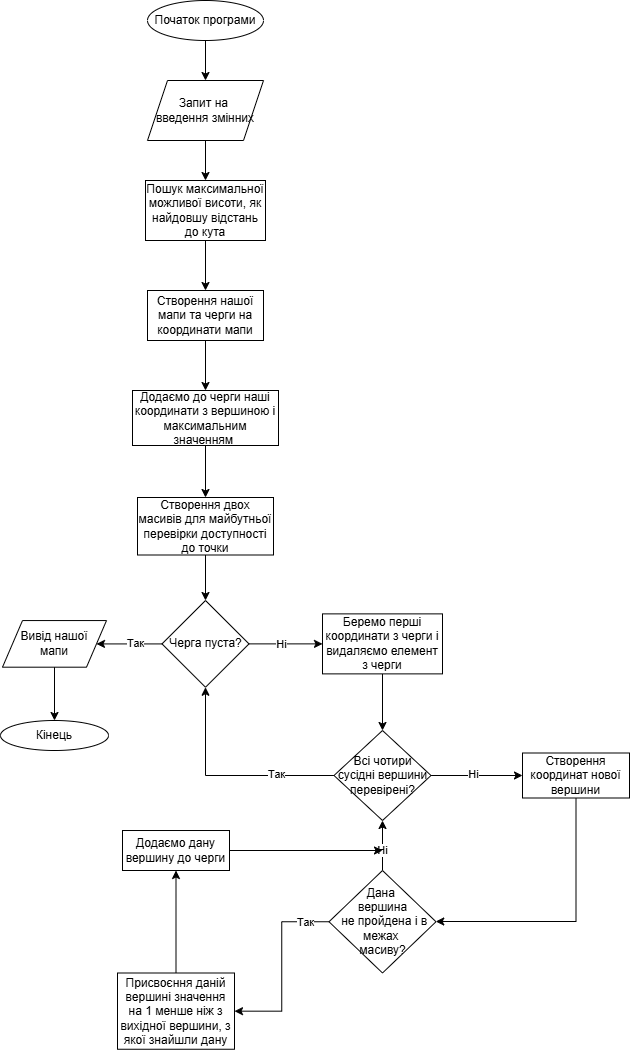

The diagram above was exported from draw.io. Its source (the exported page's mxGraphModel, read from the mxfile embedded in the PNG):
<mxGraphModel dx="875" dy="442" grid="1" gridSize="10" guides="1" tooltips="1" connect="1" arrows="1" fold="1" page="1" pageScale="1" pageWidth="827" pageHeight="1169" math="0" shadow="0">
  <root>
    <mxCell id="0" />
    <mxCell id="1" parent="0" />
    <mxCell id="rUZcBcEKRaf5wYRx0hu4-3" value="" style="edgeStyle=orthogonalEdgeStyle;rounded=0;orthogonalLoop=1;jettySize=auto;html=1;" edge="1" parent="1" source="rUZcBcEKRaf5wYRx0hu4-1" target="rUZcBcEKRaf5wYRx0hu4-2">
      <mxGeometry relative="1" as="geometry" />
    </mxCell>
    <mxCell id="rUZcBcEKRaf5wYRx0hu4-1" value="Початок програми" style="ellipse;whiteSpace=wrap;html=1;" vertex="1" parent="1">
      <mxGeometry x="185" y="10" width="116" height="40" as="geometry" />
    </mxCell>
    <mxCell id="rUZcBcEKRaf5wYRx0hu4-5" value="" style="edgeStyle=orthogonalEdgeStyle;rounded=0;orthogonalLoop=1;jettySize=auto;html=1;" edge="1" parent="1" source="rUZcBcEKRaf5wYRx0hu4-2" target="rUZcBcEKRaf5wYRx0hu4-4">
      <mxGeometry relative="1" as="geometry" />
    </mxCell>
    <mxCell id="rUZcBcEKRaf5wYRx0hu4-2" value="Запит на&amp;nbsp;&lt;div&gt;введення змінних&lt;/div&gt;" style="shape=parallelogram;perimeter=parallelogramPerimeter;whiteSpace=wrap;html=1;fixedSize=1;" vertex="1" parent="1">
      <mxGeometry x="185" y="90" width="116" height="60" as="geometry" />
    </mxCell>
    <mxCell id="rUZcBcEKRaf5wYRx0hu4-7" value="" style="edgeStyle=orthogonalEdgeStyle;rounded=0;orthogonalLoop=1;jettySize=auto;html=1;" edge="1" parent="1" source="rUZcBcEKRaf5wYRx0hu4-4" target="rUZcBcEKRaf5wYRx0hu4-6">
      <mxGeometry relative="1" as="geometry" />
    </mxCell>
    <mxCell id="rUZcBcEKRaf5wYRx0hu4-4" value="Пошук максимальної можливої висоти, як найдовшу відстань до кута" style="whiteSpace=wrap;html=1;" vertex="1" parent="1">
      <mxGeometry x="183" y="190" width="120" height="60" as="geometry" />
    </mxCell>
    <mxCell id="rUZcBcEKRaf5wYRx0hu4-9" value="" style="edgeStyle=orthogonalEdgeStyle;rounded=0;orthogonalLoop=1;jettySize=auto;html=1;" edge="1" parent="1" source="rUZcBcEKRaf5wYRx0hu4-6" target="rUZcBcEKRaf5wYRx0hu4-8">
      <mxGeometry relative="1" as="geometry" />
    </mxCell>
    <mxCell id="rUZcBcEKRaf5wYRx0hu4-6" value="Створення нашої мапи та черги на координати мапи" style="whiteSpace=wrap;html=1;" vertex="1" parent="1">
      <mxGeometry x="185" y="300" width="116" height="50" as="geometry" />
    </mxCell>
    <mxCell id="rUZcBcEKRaf5wYRx0hu4-11" value="" style="edgeStyle=orthogonalEdgeStyle;rounded=0;orthogonalLoop=1;jettySize=auto;html=1;" edge="1" parent="1" source="rUZcBcEKRaf5wYRx0hu4-8" target="rUZcBcEKRaf5wYRx0hu4-10">
      <mxGeometry relative="1" as="geometry" />
    </mxCell>
    <mxCell id="rUZcBcEKRaf5wYRx0hu4-8" value="Додаємо до черги наші координати з вершиною і максимальним значенням&amp;nbsp;" style="whiteSpace=wrap;html=1;" vertex="1" parent="1">
      <mxGeometry x="170" y="400" width="146" height="55" as="geometry" />
    </mxCell>
    <mxCell id="rUZcBcEKRaf5wYRx0hu4-13" value="" style="edgeStyle=orthogonalEdgeStyle;rounded=0;orthogonalLoop=1;jettySize=auto;html=1;" edge="1" parent="1" source="rUZcBcEKRaf5wYRx0hu4-10" target="rUZcBcEKRaf5wYRx0hu4-12">
      <mxGeometry relative="1" as="geometry" />
    </mxCell>
    <mxCell id="rUZcBcEKRaf5wYRx0hu4-10" value="Створення двох масивів для майбутньої перевірки доступності до точки" style="whiteSpace=wrap;html=1;" vertex="1" parent="1">
      <mxGeometry x="175" y="507" width="136" height="57.5" as="geometry" />
    </mxCell>
    <mxCell id="rUZcBcEKRaf5wYRx0hu4-15" value="" style="edgeStyle=orthogonalEdgeStyle;rounded=0;orthogonalLoop=1;jettySize=auto;html=1;" edge="1" parent="1" source="rUZcBcEKRaf5wYRx0hu4-12" target="rUZcBcEKRaf5wYRx0hu4-14">
      <mxGeometry relative="1" as="geometry" />
    </mxCell>
    <mxCell id="rUZcBcEKRaf5wYRx0hu4-31" value="Ні" style="edgeLabel;html=1;align=center;verticalAlign=middle;resizable=0;points=[];" vertex="1" connectable="0" parent="rUZcBcEKRaf5wYRx0hu4-15">
      <mxGeometry x="-0.1222" relative="1" as="geometry">
        <mxPoint as="offset" />
      </mxGeometry>
    </mxCell>
    <mxCell id="rUZcBcEKRaf5wYRx0hu4-27" value="" style="edgeStyle=orthogonalEdgeStyle;rounded=0;orthogonalLoop=1;jettySize=auto;html=1;" edge="1" parent="1" source="rUZcBcEKRaf5wYRx0hu4-12" target="rUZcBcEKRaf5wYRx0hu4-26">
      <mxGeometry relative="1" as="geometry" />
    </mxCell>
    <mxCell id="rUZcBcEKRaf5wYRx0hu4-32" value="Так" style="edgeLabel;html=1;align=center;verticalAlign=middle;resizable=0;points=[];" vertex="1" connectable="0" parent="rUZcBcEKRaf5wYRx0hu4-27">
      <mxGeometry x="-0.1772" y="-1" relative="1" as="geometry">
        <mxPoint as="offset" />
      </mxGeometry>
    </mxCell>
    <mxCell id="rUZcBcEKRaf5wYRx0hu4-12" value="Черга пуста?" style="rhombus;whiteSpace=wrap;html=1;" vertex="1" parent="1">
      <mxGeometry x="199.5" y="610" width="87" height="86.75" as="geometry" />
    </mxCell>
    <mxCell id="rUZcBcEKRaf5wYRx0hu4-17" value="" style="edgeStyle=orthogonalEdgeStyle;rounded=0;orthogonalLoop=1;jettySize=auto;html=1;" edge="1" parent="1" source="rUZcBcEKRaf5wYRx0hu4-14" target="rUZcBcEKRaf5wYRx0hu4-16">
      <mxGeometry relative="1" as="geometry" />
    </mxCell>
    <mxCell id="rUZcBcEKRaf5wYRx0hu4-14" value="Беремо перші координати з черги і видаляємо елемент з черги" style="whiteSpace=wrap;html=1;" vertex="1" parent="1">
      <mxGeometry x="360" y="623.375" width="120" height="60" as="geometry" />
    </mxCell>
    <mxCell id="rUZcBcEKRaf5wYRx0hu4-19" value="" style="edgeStyle=orthogonalEdgeStyle;rounded=0;orthogonalLoop=1;jettySize=auto;html=1;" edge="1" parent="1" source="rUZcBcEKRaf5wYRx0hu4-16" target="rUZcBcEKRaf5wYRx0hu4-18">
      <mxGeometry relative="1" as="geometry" />
    </mxCell>
    <mxCell id="rUZcBcEKRaf5wYRx0hu4-33" value="Ні" style="edgeLabel;html=1;align=center;verticalAlign=middle;resizable=0;points=[];" vertex="1" connectable="0" parent="rUZcBcEKRaf5wYRx0hu4-19">
      <mxGeometry x="-0.0673" y="1" relative="1" as="geometry">
        <mxPoint as="offset" />
      </mxGeometry>
    </mxCell>
    <mxCell id="rUZcBcEKRaf5wYRx0hu4-30" style="edgeStyle=orthogonalEdgeStyle;rounded=0;orthogonalLoop=1;jettySize=auto;html=1;entryX=0.5;entryY=1;entryDx=0;entryDy=0;" edge="1" parent="1" source="rUZcBcEKRaf5wYRx0hu4-16" target="rUZcBcEKRaf5wYRx0hu4-12">
      <mxGeometry relative="1" as="geometry" />
    </mxCell>
    <mxCell id="rUZcBcEKRaf5wYRx0hu4-34" value="Так" style="edgeLabel;html=1;align=center;verticalAlign=middle;resizable=0;points=[];" vertex="1" connectable="0" parent="rUZcBcEKRaf5wYRx0hu4-30">
      <mxGeometry x="-0.4624" y="-1" relative="1" as="geometry">
        <mxPoint as="offset" />
      </mxGeometry>
    </mxCell>
    <mxCell id="rUZcBcEKRaf5wYRx0hu4-16" value="Всі чотири сусідні вершини перевірені?" style="rhombus;whiteSpace=wrap;html=1;" vertex="1" parent="1">
      <mxGeometry x="371.5" y="740" width="97" height="90" as="geometry" />
    </mxCell>
    <mxCell id="rUZcBcEKRaf5wYRx0hu4-21" value="" style="edgeStyle=orthogonalEdgeStyle;rounded=0;orthogonalLoop=1;jettySize=auto;html=1;" edge="1" parent="1" source="rUZcBcEKRaf5wYRx0hu4-18" target="rUZcBcEKRaf5wYRx0hu4-20">
      <mxGeometry relative="1" as="geometry">
        <Array as="points">
          <mxPoint x="614" y="931" />
        </Array>
      </mxGeometry>
    </mxCell>
    <mxCell id="rUZcBcEKRaf5wYRx0hu4-18" value="Створення координат нової вершини" style="whiteSpace=wrap;html=1;" vertex="1" parent="1">
      <mxGeometry x="560" y="762.5" width="107" height="45" as="geometry" />
    </mxCell>
    <mxCell id="rUZcBcEKRaf5wYRx0hu4-23" value="" style="edgeStyle=orthogonalEdgeStyle;rounded=0;orthogonalLoop=1;jettySize=auto;html=1;" edge="1" parent="1" source="rUZcBcEKRaf5wYRx0hu4-20" target="rUZcBcEKRaf5wYRx0hu4-22">
      <mxGeometry relative="1" as="geometry" />
    </mxCell>
    <mxCell id="rUZcBcEKRaf5wYRx0hu4-38" value="Так" style="edgeLabel;html=1;align=center;verticalAlign=middle;resizable=0;points=[];" vertex="1" connectable="0" parent="rUZcBcEKRaf5wYRx0hu4-23">
      <mxGeometry x="-0.7372" relative="1" as="geometry">
        <mxPoint as="offset" />
      </mxGeometry>
    </mxCell>
    <mxCell id="rUZcBcEKRaf5wYRx0hu4-35" style="edgeStyle=orthogonalEdgeStyle;rounded=0;orthogonalLoop=1;jettySize=auto;html=1;entryX=0.5;entryY=1;entryDx=0;entryDy=0;" edge="1" parent="1" source="rUZcBcEKRaf5wYRx0hu4-20" target="rUZcBcEKRaf5wYRx0hu4-16">
      <mxGeometry relative="1" as="geometry" />
    </mxCell>
    <mxCell id="rUZcBcEKRaf5wYRx0hu4-37" value="Ні" style="edgeLabel;html=1;align=center;verticalAlign=middle;resizable=0;points=[];" vertex="1" connectable="0" parent="rUZcBcEKRaf5wYRx0hu4-35">
      <mxGeometry x="-0.1667" relative="1" as="geometry">
        <mxPoint as="offset" />
      </mxGeometry>
    </mxCell>
    <mxCell id="rUZcBcEKRaf5wYRx0hu4-20" value="Дана&amp;nbsp;&lt;div&gt;вершина&lt;div&gt;&amp;nbsp;не пройдена і в межах&amp;nbsp;&lt;/div&gt;&lt;div&gt;масиву?&lt;/div&gt;&lt;/div&gt;" style="rhombus;whiteSpace=wrap;html=1;" vertex="1" parent="1">
      <mxGeometry x="366.5" y="880" width="107" height="102.5" as="geometry" />
    </mxCell>
    <mxCell id="rUZcBcEKRaf5wYRx0hu4-25" value="" style="edgeStyle=orthogonalEdgeStyle;rounded=0;orthogonalLoop=1;jettySize=auto;html=1;" edge="1" parent="1" source="rUZcBcEKRaf5wYRx0hu4-22" target="rUZcBcEKRaf5wYRx0hu4-24">
      <mxGeometry relative="1" as="geometry" />
    </mxCell>
    <mxCell id="rUZcBcEKRaf5wYRx0hu4-22" value="Присвоєння даній вершині значення на 1 менше ніж з вихідної вершини, з якої знайшли дану" style="whiteSpace=wrap;html=1;" vertex="1" parent="1">
      <mxGeometry x="155" y="982.5" width="117" height="76.25" as="geometry" />
    </mxCell>
    <mxCell id="rUZcBcEKRaf5wYRx0hu4-36" style="edgeStyle=orthogonalEdgeStyle;rounded=0;orthogonalLoop=1;jettySize=auto;html=1;" edge="1" parent="1" source="rUZcBcEKRaf5wYRx0hu4-24">
      <mxGeometry relative="1" as="geometry">
        <mxPoint x="420" y="860.0050000000001" as="targetPoint" />
      </mxGeometry>
    </mxCell>
    <mxCell id="rUZcBcEKRaf5wYRx0hu4-24" value="Додаємо дану вершину до черги" style="whiteSpace=wrap;html=1;" vertex="1" parent="1">
      <mxGeometry x="160" y="840.01" width="107" height="39.99" as="geometry" />
    </mxCell>
    <mxCell id="rUZcBcEKRaf5wYRx0hu4-29" value="" style="edgeStyle=orthogonalEdgeStyle;rounded=0;orthogonalLoop=1;jettySize=auto;html=1;" edge="1" parent="1" source="rUZcBcEKRaf5wYRx0hu4-26" target="rUZcBcEKRaf5wYRx0hu4-28">
      <mxGeometry relative="1" as="geometry" />
    </mxCell>
    <mxCell id="rUZcBcEKRaf5wYRx0hu4-26" value="Вивід нашої&lt;div&gt;мапи&lt;/div&gt;" style="shape=parallelogram;perimeter=parallelogramPerimeter;whiteSpace=wrap;html=1;fixedSize=1;" vertex="1" parent="1">
      <mxGeometry x="40" y="630.06" width="104" height="46.63" as="geometry" />
    </mxCell>
    <mxCell id="rUZcBcEKRaf5wYRx0hu4-28" value="Кінець" style="ellipse;whiteSpace=wrap;html=1;" vertex="1" parent="1">
      <mxGeometry x="38" y="730" width="108" height="30" as="geometry" />
    </mxCell>
  </root>
</mxGraphModel>